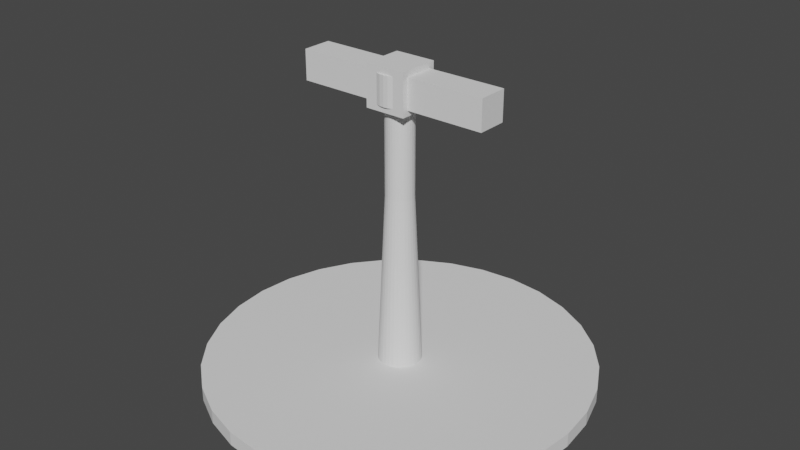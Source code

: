 # Source: laser_pointer.blend  (saved by Blender 3.5.10; exported with 4.5.12 LTS)
import bpy
from mathutils import Matrix  # noqa: F401  (used for matrix-valued properties, if any)

bpy.ops.wm.read_factory_settings(use_empty=True)
scene = bpy.context.scene
scene.name = 'Scene'

# ---- collections
col_collection = bpy.data.collections.new('Collection'); scene.collection.children.link(col_collection)

# ---- materials (node trees are filled in below, after node groups)
mat_material_001 = bpy.data.materials.new('Material.001')
mat_material_001.use_transparent_shadow = False

# ---- material node trees
mat_material_001.use_nodes = True; mat_material_001.node_tree.nodes.clear()
_N = mat_material_001.node_tree.nodes; _L = mat_material_001.node_tree.links
n0 = _N.new('ShaderNodeBsdfPrincipled'); n0.name = 'Principled BSDF'; n0.location = (10, 300)
n0.distribution = 'GGX'
n0.subsurface_method = 'RANDOM_WALK_SKIN'
n0.inputs[0].default_value = (0.8, 0.004383, 0.0, 1.0)
n0.inputs[3].default_value = 1.45
n0.inputs[27].default_value = (0.0, 0.0, 0.0, 1.0)
n0.inputs[28].default_value = 1.0
n1 = _N.new('ShaderNodeOutputMaterial'); n1.name = 'Material Output'; n1.location = (300, 300)
_L.new(n0.outputs[0], n1.inputs[0])
n1.is_active_output = True

# ---- world
world_world = bpy.data.worlds.new('World'); scene.world = world_world
world_world.use_nodes = True; world_world.node_tree.nodes.clear()
_N = world_world.node_tree.nodes; _L = world_world.node_tree.links
n0 = _N.new('ShaderNodeOutputWorld'); n0.name = 'World Output'; n0.location = (300, 300)
n1 = _N.new('ShaderNodeBackground'); n1.name = 'Background'; n1.location = (10, 300)
n1.inputs[0].default_value = (0.05088, 0.05088, 0.05088, 1.0)
_L.new(n1.outputs[0], n0.inputs[0])
n0.is_active_output = True
world_world.color = (0.05088, 0.05088, 0.05088)
world_world.use_sun_shadow = False
world_world.sun_shadow_jitter_overblur = 0.0

# ---- meshes
me_circle_001 = bpy.data.meshes.new('Circle.001')
me_circle_001.from_pydata([(0.0, 1.0, 0.0), (-0.1951, 0.9808, 0.0), (-0.3827, 0.9239, 0.0), (-0.5556, 0.8315, 0.0), (-0.7071, 0.7071, 0.0), (-0.8315, 0.5556, 0.0), (-0.9239, 0.3827, 0.0), (-0.9808, 0.1951, 0.0), (-1.0, 0.0, 0.0), (-0.9808, -0.1951, 0.0), (-0.9239, -0.3827, 0.0), (-0.8315, -0.5556, 0.0), (-0.7071, -0.7071, 0.0), (-0.5556, -0.8315, 0.0), (-0.3827, -0.9239, 0.0), (-0.1951, -0.9808, 0.0), (0.0, -1.0, 0.0), (0.1951, -0.9808, 0.0), (0.3827, -0.9239, 0.0), (0.5556, -0.8315, 0.0), (0.7071, -0.7071, 0.0), (0.8315, -0.5556, 0.0), (0.9239, -0.3827, 0.0), (0.9808, -0.1951, 0.0), (1.0, 0.0, 0.0), (0.9808, 0.1951, 0.0), (0.9239, 0.3827, 0.0), (0.8315, 0.5556, 0.0), (0.7071, 0.7071, 0.0), (0.5556, 0.8315, 0.0), (0.3827, 0.9239, 0.0), (0.1951, 0.9808, 0.0), (0.0, 0.1123, 0.07469), (-0.02191, 0.1102, 0.07469), (-0.04299, 0.1038, 0.07469), (-0.06241, 0.0934, 0.07469), (-0.07943, 0.07943, 0.07469), (-0.0934, 0.06241, 0.07469), (-0.1038, 0.04299, 0.07469), (-0.1102, 0.02191, 0.07469), (-0.1123, 0.0, 0.07469), (-0.1102, -0.02191, 0.07469), (-0.1038, -0.04299, 0.07469), (-0.0934, -0.06241, 0.07469), (-0.07943, -0.07943, 0.07469), (-0.06241, -0.0934, 0.07469), (-0.04299, -0.1038, 0.07469), (-0.02191, -0.1102, 0.07469), (0.0, -0.1123, 0.07469), (0.02191, -0.1102, 0.07469), (0.04299, -0.1038, 0.07469), (0.06241, -0.0934, 0.07469), (0.07943, -0.07943, 0.07469), (0.0934, -0.06241, 0.07469), (0.1038, -0.04299, 0.07469), (0.1102, -0.02191, 0.07469), (0.1123, 0.0, 0.07469), (0.1102, 0.02191, 0.07469), (0.1038, 0.04299, 0.07469), (0.0934, 0.06241, 0.07469), (0.07943, 0.07943, 0.07469), (0.06241, 0.0934, 0.07469), (0.04299, 0.1038, 0.07469), (0.02191, 0.1102, 0.07469), (-0.1951, 0.9808, 0.07469), (0.0, 1.0, 0.07469), (-0.3827, 0.9239, 0.07469), (-0.5556, 0.8315, 0.07469), (-0.7071, 0.7071, 0.07469), (-0.8315, 0.5556, 0.07469), (-0.9239, 0.3827, 0.07469), (-0.9808, 0.1951, 0.07469), (-1.0, 0.0, 0.07469), (-0.9808, -0.1951, 0.07469), (-0.9239, -0.3827, 0.07469), (-0.8315, -0.5556, 0.07469), (-0.7071, -0.7071, 0.07469), (-0.5556, -0.8315, 0.07469), (-0.3827, -0.9239, 0.07469), (-0.1951, -0.9808, 0.07469), (0.0, -1.0, 0.07469), (0.1951, -0.9808, 0.07469), (0.3827, -0.9239, 0.07469), (0.5556, -0.8315, 0.07469), (0.7071, -0.7071, 0.07469), (0.8315, -0.5556, 0.07469), (0.9239, -0.3827, 0.07469), (0.9808, -0.1951, 0.07469), (1.0, 0.0, 0.07469), (0.9808, 0.1951, 0.07469), (0.9239, 0.3827, 0.07469), (0.8315, 0.5556, 0.07469), (0.7071, 0.7071, 0.07469), (0.5556, 0.8315, 0.07469), (0.3827, 0.9239, 0.07469), (0.1951, 0.9808, 0.07469), (1.719e-07, 0.07186, 0.9745), (-0.01402, 0.07048, 0.9745), (-0.0275, 0.06639, 0.9745), (-0.03992, 0.05975, 0.9745), (-0.05081, 0.05081, 0.9745), (-0.05975, 0.03992, 0.9745), (-0.06639, 0.0275, 0.9745), (-0.07048, 0.01402, 0.9745), (-0.07186, -3.355e-10, 0.9745), (-0.07048, -0.01402, 0.9745), (-0.06639, -0.0275, 0.9745), (-0.05975, -0.03992, 0.9745), (-0.05081, -0.05081, 0.9745), (-0.03992, -0.05975, 0.9745), (-0.0275, -0.06639, 0.9745), (-0.01402, -0.07048, 0.9745), (1.719e-07, -0.07186, 0.9745), (0.01402, -0.07048, 0.9745), (0.0275, -0.06639, 0.9745), (0.03992, -0.05975, 0.9745), (0.05081, -0.05081, 0.9745), (0.05975, -0.03992, 0.9745), (0.06639, -0.0275, 0.9745), (0.07048, -0.01402, 0.9745), (0.07186, -3.355e-10, 0.9745), (0.07048, 0.01402, 0.9745), (0.06639, 0.0275, 0.9745), (0.05975, 0.03992, 0.9745), (0.05081, 0.05081, 0.9745), (0.03992, 0.05975, 0.9745), (0.0275, 0.06639, 0.9745), (0.01402, 0.07048, 0.9745), (-0.01402, 0.07048, 1.439), (2.49e-07, 0.07186, 1.439), (-0.0275, 0.06639, 1.439), (-0.03992, 0.05975, 1.439), (-0.05081, 0.05081, 1.439), (-0.05975, 0.03992, 1.439), (-0.06639, 0.0275, 1.439), (-0.07048, 0.01402, 1.439), (-0.07186, -3.355e-10, 1.439), (-0.07048, -0.01402, 1.439), (-0.06639, -0.0275, 1.439), (-0.05975, -0.03992, 1.439), (-0.05081, -0.05081, 1.439), (-0.03992, -0.05975, 1.439), (-0.0275, -0.06639, 1.439), (-0.01402, -0.07048, 1.439), (2.49e-07, -0.07186, 1.439), (0.01402, -0.07048, 1.439), (0.0275, -0.06639, 1.439), (0.03992, -0.05975, 1.439), (0.05081, -0.05081, 1.439), (0.05975, -0.03992, 1.439), (0.06639, -0.0275, 1.439), (0.07048, -0.01402, 1.439), (0.07186, -3.355e-10, 1.439), (0.07048, 0.01402, 1.439), (0.06639, 0.0275, 1.439), (0.05975, 0.03992, 1.439), (0.05081, 0.05081, 1.439), (0.03992, 0.05975, 1.439), (0.0275, 0.06639, 1.439), (0.01402, 0.07048, 1.439), (-0.02265, 0.1139, 1.448), (2.507e-07, 0.1161, 1.448), (-0.04443, 0.1073, 1.448), (-0.06451, 0.09654, 1.448), (-0.0821, 0.0821, 1.448), (-0.09654, 0.06451, 1.448), (-0.1073, 0.04443, 1.448), (-0.1139, 0.02265, 1.448), (-0.1161, -5.422e-10, 1.448), (-0.1139, -0.02265, 1.448), (-0.1073, -0.04443, 1.448), (-0.09654, -0.06451, 1.448), (-0.0821, -0.0821, 1.448), (-0.06451, -0.09654, 1.448), (-0.04443, -0.1073, 1.448), (-0.02265, -0.1139, 1.448), (2.507e-07, -0.1161, 1.448), (0.02265, -0.1139, 1.448), (0.04443, -0.1073, 1.448), (0.06451, -0.09654, 1.448), (0.0821, -0.0821, 1.448), (0.09654, -0.06451, 1.448), (0.1073, -0.04443, 1.448), (0.1139, -0.02265, 1.448), (0.1161, -5.422e-10, 1.448), (0.1139, 0.02265, 1.448), (0.1073, 0.04443, 1.448), (0.09654, 0.06451, 1.448), (0.0821, 0.0821, 1.448), (0.06451, 0.09654, 1.448), (0.04443, 0.1073, 1.448), (0.02265, 0.1139, 1.448), (-0.02265, 0.1139, 1.598), (3.096e-07, 0.1161, 1.598), (-0.04443, 0.1073, 1.598), (-0.06451, 0.09654, 1.598), (-0.0821, 0.0821, 1.598), (-0.09654, 0.06451, 1.598), (-0.1073, 0.04443, 1.598), (-0.1139, 0.02265, 1.598), (-0.1161, -5.422e-10, 1.598), (-0.1139, -0.02265, 1.598), (-0.1073, -0.04443, 1.598), (-0.09654, -0.06451, 1.598), (-0.0821, -0.0821, 1.598), (-0.06451, -0.09654, 1.598), (-0.04443, -0.1073, 1.598), (-0.02265, -0.1139, 1.598), (3.096e-07, -0.1161, 1.598), (0.02265, -0.1139, 1.598), (0.04443, -0.1073, 1.598), (0.06451, -0.09654, 1.598), (0.0821, -0.0821, 1.598), (0.09654, -0.06451, 1.598), (0.1073, -0.04443, 1.598), (0.1139, -0.02265, 1.598), (0.1161, -5.422e-10, 1.598), (0.1139, 0.02265, 1.598), (0.1073, 0.04443, 1.598), (0.09654, 0.06451, 1.598), (0.0821, 0.0821, 1.598), (0.06451, 0.09654, 1.598), (0.04443, 0.1073, 1.598), (0.02265, 0.1139, 1.598)], [], [(1, 0, 31, 30, 29, 28, 27, 26, 25, 24, 23, 22, 21, 20, 19, 18, 17, 16, 15, 14, 13, 12, 11, 10, 9, 8, 7, 6, 5, 4, 3, 2), (35, 36, 100, 99), (17, 18, 82, 81), (4, 5, 69, 68), (31, 0, 65, 95), (18, 19, 83, 82), (5, 6, 70, 69), (19, 20, 84, 83), (6, 7, 71, 70), (20, 21, 85, 84), (7, 8, 72, 71), (21, 22, 86, 85), (8, 9, 73, 72), (22, 23, 87, 86), (9, 10, 74, 73), (23, 24, 88, 87), (10, 11, 75, 74), (24, 25, 89, 88), (11, 12, 76, 75), (25, 26, 90, 89), (12, 13, 77, 76), (26, 27, 91, 90), (13, 14, 78, 77), (0, 1, 64, 65), (27, 28, 92, 91), (14, 15, 79, 78), (1, 2, 66, 64), (28, 29, 93, 92), (15, 16, 80, 79), (2, 3, 67, 66), (29, 30, 94, 93), (16, 17, 81, 80), (3, 4, 68, 67), (30, 31, 95, 94), (33, 32, 65, 64), (34, 33, 64, 66), (35, 34, 66, 67), (36, 35, 67, 68), (37, 36, 68, 69), (38, 37, 69, 70), (39, 38, 70, 71), (40, 39, 71, 72), (41, 40, 72, 73), (42, 41, 73, 74), (43, 42, 74, 75), (44, 43, 75, 76), (45, 44, 76, 77), (46, 45, 77, 78), (47, 46, 78, 79), (48, 47, 79, 80), (49, 48, 80, 81), (50, 49, 81, 82), (51, 50, 82, 83), (52, 51, 83, 84), (53, 52, 84, 85), (54, 53, 85, 86), (55, 54, 86, 87), (56, 55, 87, 88), (57, 56, 88, 89), (58, 57, 89, 90), (59, 58, 90, 91), (60, 59, 91, 92), (61, 60, 92, 93), (62, 61, 93, 94), (63, 62, 94, 95), (32, 63, 95, 65), (120, 121, 153, 152), (62, 63, 127, 126), (49, 50, 114, 113), (36, 37, 101, 100), (63, 32, 96, 127), (50, 51, 115, 114), (37, 38, 102, 101), (51, 52, 116, 115), (38, 39, 103, 102), (52, 53, 117, 116), (39, 40, 104, 103), (53, 54, 118, 117), (40, 41, 105, 104), (54, 55, 119, 118), (41, 42, 106, 105), (55, 56, 120, 119), (42, 43, 107, 106), (56, 57, 121, 120), (43, 44, 108, 107), (57, 58, 122, 121), (44, 45, 109, 108), (58, 59, 123, 122), (45, 46, 110, 109), (32, 33, 97, 96), (59, 60, 124, 123), (46, 47, 111, 110), (33, 34, 98, 97), (60, 61, 125, 124), (47, 48, 112, 111), (34, 35, 99, 98), (61, 62, 126, 125), (48, 49, 113, 112), (141, 142, 174, 173), (107, 108, 140, 139), (121, 122, 154, 153), (108, 109, 141, 140), (122, 123, 155, 154), (109, 110, 142, 141), (96, 97, 128, 129), (123, 124, 156, 155), (110, 111, 143, 142), (97, 98, 130, 128), (124, 125, 157, 156), (111, 112, 144, 143), (98, 99, 131, 130), (125, 126, 158, 157), (112, 113, 145, 144), (99, 100, 132, 131), (126, 127, 159, 158), (113, 114, 146, 145), (100, 101, 133, 132), (127, 96, 129, 159), (114, 115, 147, 146), (101, 102, 134, 133), (115, 116, 148, 147), (102, 103, 135, 134), (116, 117, 149, 148), (103, 104, 136, 135), (117, 118, 150, 149), (104, 105, 137, 136), (118, 119, 151, 150), (105, 106, 138, 137), (119, 120, 152, 151), (106, 107, 139, 138), (176, 177, 209, 208), (129, 128, 160, 161), (155, 156, 188, 187), (142, 143, 175, 174), (128, 130, 162, 160), (156, 157, 189, 188), (143, 144, 176, 175), (130, 131, 163, 162), (157, 158, 190, 189), (144, 145, 177, 176), (131, 132, 164, 163), (158, 159, 191, 190), (145, 146, 178, 177), (132, 133, 165, 164), (159, 129, 161, 191), (146, 147, 179, 178), (133, 134, 166, 165), (147, 148, 180, 179), (134, 135, 167, 166), (148, 149, 181, 180), (135, 136, 168, 167), (149, 150, 182, 181), (136, 137, 169, 168), (150, 151, 183, 182), (137, 138, 170, 169), (151, 152, 184, 183), (138, 139, 171, 170), (152, 153, 185, 184), (139, 140, 172, 171), (153, 154, 186, 185), (140, 141, 173, 172), (154, 155, 187, 186), (192, 194, 195, 196, 197, 198, 199, 200, 201, 202, 203, 204, 205, 206, 207, 208, 209, 210, 211, 212, 213, 214, 215, 216, 217, 218, 219, 220, 221, 222, 223, 193), (163, 164, 196, 195), (190, 191, 223, 222), (177, 178, 210, 209), (164, 165, 197, 196), (191, 161, 193, 223), (178, 179, 211, 210), (165, 166, 198, 197), (179, 180, 212, 211), (166, 167, 199, 198), (180, 181, 213, 212), (167, 168, 200, 199), (181, 182, 214, 213), (168, 169, 201, 200), (182, 183, 215, 214), (169, 170, 202, 201), (183, 184, 216, 215), (170, 171, 203, 202), (184, 185, 217, 216), (171, 172, 204, 203), (185, 186, 218, 217), (172, 173, 205, 204), (186, 187, 219, 218), (173, 174, 206, 205), (161, 160, 192, 193), (187, 188, 220, 219), (174, 175, 207, 206), (160, 162, 194, 192), (188, 189, 221, 220), (175, 176, 208, 207), (162, 163, 195, 194), (189, 190, 222, 221)])
_uv = me_circle_001.uv_layers.new(name='UVMap')
_uv.uv.foreach_set('vector', [0.0, 0.0, 0.0, 0.0, 0.0, 0.0, 0.0, 0.0, 0.0, 0.0, 0.0, 0.0, 0.0, 0.0, 0.0, 0.0, 0.0, 0.0, 0.0, 0.0, 0.0, 0.0, 0.0, 0.0, 0.0, 0.0, 0.0, 0.0, 0.0, 0.0, 0.0, 0.0, 0.0, 0.0, 0.0, 0.0, 0.0, 0.0, 0.0, 0.0, 0.0, 0.0, 0.0, 0.0, 0.0, 0.0, 0.0, 0.0, 0.0, 0.0, 0.0, 0.0, 0.0, 0.0, 0.0, 0.0, 0.0, 0.0, 0.0, 0.0, 0.0, 0.0, 0.0, 0.0, 0.0, 0.0, 0.0, 0.0, 0.0, 0.0, 0.0, 0.0, 0.0, 0.0, 0.0, 0.0, 0.0, 0.0, 0.0, 0.0, 0.0, 0.0, 0.0, 0.0, 0.0, 0.0, 0.0, 0.0, 0.0, 0.0, 0.0, 0.0, 0.0, 0.0, 0.0, 0.0, 0.0, 0.0, 0.0, 0.0, 0.0, 0.0, 0.0, 0.0, 0.0, 0.0, 0.0, 0.0, 0.0, 0.0, 0.0, 0.0, 0.0, 0.0, 0.0, 0.0, 0.0, 0.0, 0.0, 0.0, 0.0, 0.0, 0.0, 0.0, 0.0, 0.0, 0.0, 0.0, 0.0, 0.0, 0.0, 0.0, 0.0, 0.0, 0.0, 0.0, 0.0, 0.0, 0.0, 0.0, 0.0, 0.0, 0.0, 0.0, 0.0, 0.0, 0.0, 0.0, 0.0, 0.0, 0.0, 0.0, 0.0, 0.0, 0.0, 0.0, 0.0, 0.0, 0.0, 0.0, 0.0, 0.0, 0.0, 0.0, 0.0, 0.0, 0.0, 0.0, 0.0, 0.0, 0.0, 0.0, 0.0, 0.0, 0.0, 0.0, 0.0, 0.0, 0.0, 0.0, 0.0, 0.0, 0.0, 0.0, 0.0, 0.0, 0.0, 0.0, 0.0, 0.0, 0.0, 0.0, 0.0, 0.0, 0.0, 0.0, 0.0, 0.0, 0.0, 0.0, 0.0, 0.0, 0.0, 0.0, 0.0, 0.0, 0.0, 0.0, 0.0, 0.0, 0.0, 0.0, 0.0, 0.0, 0.0, 0.0, 0.0, 0.0, 0.0, 0.0, 0.0, 0.0, 0.0, 0.0, 0.0, 0.0, 0.0, 0.0, 0.0, 0.0, 0.0, 0.0, 0.0, 0.0, 0.0, 0.0, 0.0, 0.0, 0.0, 0.0, 0.0, 0.0, 0.0, 0.0, 0.0, 0.0, 0.0, 0.0, 0.0, 0.0, 0.0, 0.0, 0.0, 0.0, 0.0, 0.0, 0.0, 0.0, 0.0, 0.0, 0.0, 0.0, 0.0, 0.0, 0.0, 0.0, 0.0, 0.0, 0.0, 0.0, 0.0, 0.0, 0.0, 0.0, 0.0, 0.0, 0.0, 0.0, 0.0, 0.0, 0.0, 0.0, 0.0, 0.0, 0.0, 0.0, 0.0, 0.0, 0.0, 0.0, 0.0, 0.0, 0.0, 0.0, 0.0, 0.0, 0.0, 0.0, 0.0, 0.0, 0.0, 0.0, 0.0, 0.0, 0.0, 0.0, 0.0, 0.0, 0.0, 0.0, 0.0, 0.0, 0.0, 0.0, 0.0, 0.0, 0.0, 0.0, 0.0, 0.0, 0.0, 0.0, 0.0, 0.0, 0.0, 0.0, 0.0, 0.0, 0.0, 0.0, 0.0, 0.0, 0.0, 0.0, 0.0, 0.0, 0.0, 0.0, 0.0, 0.0, 0.0, 0.0, 0.0, 0.0, 0.0, 0.0, 0.0, 0.0, 0.0, 0.0, 0.0, 0.0, 0.0, 0.0, 0.0, 0.0, 0.0, 0.0, 0.0, 0.0, 0.0, 0.0, 0.0, 0.0, 0.0, 0.0, 0.0, 0.0, 0.0, 0.0, 0.0, 0.0, 0.0, 0.0, 0.0, 0.0, 0.0, 0.0, 0.0, 0.0, 0.0, 0.0, 0.0, 0.0, 0.0, 0.0, 0.0, 0.0, 0.0, 0.0, 0.0, 0.0, 0.0, 0.0, 0.0, 0.0, 0.0, 0.0, 0.0, 0.0, 0.0, 0.0, 0.0, 0.0, 0.0, 0.0, 0.0, 0.0, 0.0, 0.0, 0.0, 0.0, 0.0, 0.0, 0.0, 0.0, 0.0, 0.0, 0.0, 0.0, 0.0, 0.0, 0.0, 0.0, 0.0, 0.0, 0.0, 0.0, 0.0, 0.0, 0.0, 0.0, 0.0, 0.0, 0.0, 0.0, 0.0, 0.0, 0.0, 0.0, 0.0, 0.0, 0.0, 0.0, 0.0, 0.0, 0.0, 0.0, 0.0, 0.0, 0.0, 0.0, 0.0, 0.0, 0.0, 0.0, 0.0, 0.0, 0.0, 0.0, 0.0, 0.0, 0.0, 0.0, 0.0, 0.0, 0.0, 0.0, 0.0, 0.0, 0.0, 0.0, 0.0, 0.0, 0.0, 0.0, 0.0, 0.0, 0.0, 0.0, 0.0, 0.0, 0.0, 0.0, 0.0, 0.0, 0.0, 0.0, 0.0, 0.0, 0.0, 0.0, 0.0, 0.0, 0.0, 0.0, 0.0, 0.0, 0.0, 0.0, 0.0, 0.0, 0.0, 0.0, 0.0, 0.0, 0.0, 0.0, 0.0, 0.0, 0.0, 0.0, 0.0, 0.0, 0.0, 0.0, 0.0, 0.0, 0.0, 0.0, 0.0, 0.0, 0.0, 0.0, 0.0, 0.0, 0.0, 0.0, 0.0, 0.0, 0.0, 0.0, 0.0, 0.0, 0.0, 0.0, 0.0, 0.0, 0.0, 0.0, 0.0, 0.0, 0.0, 0.0, 0.0, 0.0, 0.0, 0.0, 0.0, 0.0, 0.0, 0.0, 0.0, 0.0, 0.0, 0.0, 0.0, 0.0, 0.0, 0.0, 0.0, 0.0, 0.0, 0.0, 0.0, 0.0, 0.0, 0.0, 0.0, 0.0, 0.0, 0.0, 0.0, 0.0, 0.0, 0.0, 0.0, 0.0, 0.0, 0.0, 0.0, 0.0, 0.0, 0.0, 0.0, 0.0, 0.0, 0.0, 0.0, 0.0, 0.0, 0.0, 0.0, 0.0, 0.0, 0.0, 0.0, 0.0, 0.0, 0.0, 0.0, 0.0, 0.0, 0.0, 0.0, 0.0, 0.0, 0.0, 0.0, 0.0, 0.0, 0.0, 0.0, 0.0, 0.0, 0.0, 0.0, 0.0, 0.0, 0.0, 0.0, 0.0, 0.0, 0.0, 0.0, 0.0, 0.0, 0.0, 0.0, 0.0, 0.0, 0.0, 0.0, 0.0, 0.0, 0.0, 0.0, 0.0, 0.0, 0.0, 0.0, 0.0, 0.0, 0.0, 0.0, 0.0, 0.0, 0.0, 0.0, 0.0, 0.0, 0.0, 0.0, 0.0, 0.0, 0.0, 0.0, 0.0, 0.0, 0.0, 0.0, 0.0, 0.0, 0.0, 0.0, 0.0, 0.0, 0.0, 0.0, 0.0, 0.0, 0.0, 0.0, 0.0, 0.0, 0.0, 0.0, 0.0, 0.0, 0.0, 0.0, 0.0, 0.0, 0.0, 0.0, 0.0, 0.0, 0.0, 0.0, 0.0, 0.0, 0.0, 0.0, 0.0, 0.0, 0.0, 0.0, 0.0, 0.0, 0.0, 0.0, 0.0, 0.0, 0.0, 0.0, 0.0, 0.0, 0.0, 0.0, 0.0, 0.0, 0.0, 0.0, 0.0, 0.0, 0.0, 0.0, 0.0, 0.0, 0.0, 0.0, 0.0, 0.0, 0.0, 0.0, 0.0, 0.0, 0.0, 0.0, 0.0, 0.0, 0.0, 0.0, 0.0, 0.0, 0.0, 0.0, 0.0, 0.0, 0.0, 0.0, 0.0, 0.0, 0.0, 0.0, 0.0, 0.0, 0.0, 0.0, 0.0, 0.0, 0.0, 0.0, 0.0, 0.0, 0.0, 0.0, 0.0, 0.0, 0.0, 0.0, 0.0, 0.0, 0.0, 0.0, 0.0, 0.0, 0.0, 0.0, 0.0, 0.0, 0.0, 0.0, 0.0, 0.0, 0.0, 0.0, 0.0, 0.0, 0.0, 0.0, 0.0, 0.0, 0.0, 0.0, 0.0, 0.0, 0.0, 0.0, 0.0, 0.0, 0.0, 0.0, 0.0, 0.0, 0.0, 0.0, 0.0, 0.0, 0.0, 0.0, 0.0, 0.0, 0.0, 0.0, 0.0, 0.0, 0.0, 0.0, 0.0, 0.0, 0.0, 0.0, 0.0, 0.0, 0.0, 0.0, 0.0, 0.0, 0.0, 0.0, 0.0, 0.0, 0.0, 0.0, 0.0, 0.0, 0.0, 0.0, 0.0, 0.0, 0.0, 0.0, 0.0, 0.0, 0.0, 0.0, 0.0, 0.0, 0.0, 0.0, 0.0, 0.0, 0.0, 0.0, 0.0, 0.0, 0.0, 0.0, 0.0, 0.0, 0.0, 0.0, 0.0, 0.0, 0.0, 0.0, 0.0, 0.0, 0.0, 0.0, 0.0, 0.0, 0.0, 0.0, 0.0, 0.0, 0.0, 0.0, 0.0, 0.0, 0.0, 0.0, 0.0, 0.0, 0.0, 0.0, 0.0, 0.0, 0.0, 0.0, 0.0, 0.0, 0.0, 0.0, 0.0, 0.0, 0.0, 0.0, 0.0, 0.0, 0.0, 0.0, 0.0, 0.0, 0.0, 0.0, 0.0, 0.0, 0.0, 0.0, 0.0, 0.0, 0.0, 0.0, 0.0, 0.0, 0.0, 0.0, 0.0, 0.0, 0.0, 0.0, 0.0, 0.0, 0.0, 0.0, 0.0, 0.0, 0.0, 0.0, 0.0, 0.0, 0.0, 0.0, 0.0, 0.0, 0.0, 0.0, 0.0, 0.0, 0.0, 0.0, 0.0, 0.0, 0.0, 0.0, 0.0, 0.0, 0.0, 0.0, 0.0, 0.0, 0.0, 0.0, 0.0, 0.0, 0.0, 0.0, 0.0, 0.0, 0.0, 0.0, 0.0, 0.0, 0.0, 0.0, 0.0, 0.0, 0.0, 0.0, 0.0, 0.0, 0.0, 0.0, 0.0, 0.0, 0.0, 0.0, 0.0, 0.0, 0.0, 0.0, 0.0, 0.0, 0.0, 0.0, 0.0, 0.0, 0.0, 0.0, 0.0, 0.0, 0.0, 0.0, 0.0, 0.0, 0.0, 0.0, 0.0, 0.0, 0.0, 0.0, 0.0, 0.0, 0.0, 0.0, 0.0, 0.0, 0.0, 0.0, 0.0, 0.0, 0.0, 0.0, 0.0, 0.0, 0.0, 0.0, 0.0, 0.0, 0.0, 0.0, 0.0, 0.0, 0.0, 0.0, 0.0, 0.0, 0.0, 0.0, 0.0, 0.0, 0.0, 0.0, 0.0, 0.0, 0.0, 0.0, 0.0, 0.0, 0.0, 0.0, 0.0, 0.0, 0.0, 0.0, 0.0, 0.0, 0.0, 0.0, 0.0, 0.0, 0.0, 0.0, 0.0, 0.0, 0.0, 0.0, 0.0, 0.0, 0.0, 0.0, 0.0, 0.0, 0.0, 0.0, 0.0, 0.0, 0.0, 0.0, 0.0, 0.0, 0.0, 0.0, 0.0, 0.0, 0.0, 0.0, 0.0, 0.0, 0.0, 0.0, 0.0, 0.0, 0.0, 0.0, 0.0, 0.0, 0.0, 0.0, 0.0, 0.0, 0.0, 0.0, 0.0, 0.0, 0.0, 0.0, 0.0, 0.0, 0.0, 0.0, 0.0, 0.0, 0.0, 0.0, 0.0, 0.0, 0.0, 0.0, 0.0, 0.0, 0.0, 0.0, 0.0, 0.0, 0.0, 0.0, 0.0, 0.0, 0.0, 0.0, 0.0, 0.0, 0.0, 0.0, 0.0, 0.0, 0.0, 0.0, 0.0, 0.0, 0.0, 0.0, 0.0, 0.0, 0.0, 0.0, 0.0, 0.0, 0.0, 0.0, 0.0, 0.0, 0.0, 0.0, 0.0, 0.0, 0.0, 0.0, 0.0, 0.0, 0.0, 0.0, 0.0, 0.0, 0.0, 0.0, 0.0, 0.0, 0.0, 0.0, 0.0, 0.0, 0.0, 0.0, 0.0, 0.0, 0.0, 0.0, 0.0, 0.0, 0.0, 0.0, 0.0, 0.0, 0.0, 0.0, 0.0, 0.0, 0.0, 0.0, 0.0, 0.0, 0.0, 0.0, 0.0, 0.0, 0.0, 0.0, 0.0, 0.0, 0.0, 0.0, 0.0, 0.0, 0.0, 0.0, 0.0, 0.0, 0.0, 0.0, 0.0, 0.0, 0.0, 0.0, 0.0, 0.0, 0.0, 0.0, 0.0, 0.0, 0.0, 0.0, 0.0, 0.0, 0.0, 0.0, 0.0, 0.0, 0.0, 0.0, 0.0, 0.0, 0.0, 0.0, 0.0, 0.0, 0.0, 0.0, 0.0, 0.0, 0.0, 0.0, 0.0, 0.0, 0.0, 0.0, 0.0, 0.0, 0.0, 0.0, 0.0, 0.0, 0.0, 0.0, 0.0, 0.0, 0.0, 0.0, 0.0, 0.0, 0.0, 0.0, 0.0, 0.0, 0.0, 0.0, 0.0, 0.0, 0.0, 0.0, 0.0, 0.0, 0.0, 0.0, 0.0, 0.0, 0.0, 0.0, 0.0, 0.0, 0.0, 0.0, 0.0, 0.0, 0.0, 0.0, 0.0, 0.0, 0.0, 0.0, 0.0, 0.0, 0.0, 0.0, 0.0, 0.0, 0.0, 0.0, 0.0, 0.0, 0.0, 0.0, 0.0, 0.0, 0.0, 0.0, 0.0, 0.0, 0.0, 0.0, 0.0, 0.0, 0.0, 0.0, 0.0, 0.0, 0.0, 0.0, 0.0, 0.0, 0.0, 0.0, 0.0, 0.0, 0.0, 0.0, 0.0, 0.0, 0.0, 0.0, 0.0, 0.0, 0.0, 0.0, 0.0, 0.0, 0.0, 0.0, 0.0, 0.0, 0.0, 0.0, 0.0, 0.0, 0.0, 0.0, 0.0, 0.0, 0.0, 0.0, 0.0, 0.0, 0.0, 0.0, 0.0, 0.0, 0.0, 0.0, 0.0, 0.0, 0.0, 0.0, 0.0, 0.0, 0.0, 0.0, 0.0, 0.0, 0.0, 0.0, 0.0, 0.0, 0.0, 0.0, 0.0, 0.0, 0.0, 0.0, 0.0, 0.0, 0.0, 0.0, 0.0, 0.0, 0.0, 0.0, 0.0, 0.0, 0.0, 0.0, 0.0, 0.0, 0.0, 0.0, 0.0, 0.0, 0.0, 0.0, 0.0, 0.0, 0.0, 0.0, 0.0, 0.0, 0.0, 0.0, 0.0, 0.0, 0.0, 0.0, 0.0, 0.0, 0.0, 0.0, 0.0, 0.0, 0.0, 0.0, 0.0, 0.0, 0.0, 0.0, 0.0, 0.0, 0.0, 0.0, 0.0, 0.0, 0.0, 0.0, 0.0, 0.0, 0.0, 0.0, 0.0, 0.0, 0.0, 0.0, 0.0, 0.0, 0.0, 0.0, 0.0, 0.0, 0.0, 0.0, 0.0, 0.0, 0.0, 0.0, 0.0, 0.0, 0.0, 0.0, 0.0, 0.0, 0.0, 0.0, 0.0, 0.0, 0.0, 0.0, 0.0, 0.0, 0.0, 0.0, 0.0, 0.0, 0.0, 0.0, 0.0, 0.0, 0.0, 0.0, 0.0, 0.0, 0.0, 0.0, 0.0, 0.0, 0.0, 0.0, 0.0, 0.0, 0.0, 0.0, 0.0, 0.0, 0.0, 0.0, 0.0, 0.0, 0.0, 0.0, 0.0, 0.0, 0.0, 0.0, 0.0, 0.0, 0.0, 0.0, 0.0, 0.0, 0.0, 0.0, 0.0, 0.0, 0.0, 0.0, 0.0, 0.0, 0.0, 0.0, 0.0, 0.0, 0.0, 0.0, 0.0, 0.0, 0.0, 0.0, 0.0, 0.0, 0.0, 0.0, 0.0, 0.0, 0.0, 0.0, 0.0, 0.0, 0.0, 0.0, 0.0, 0.0, 0.0, 0.0, 0.0, 0.0, 0.0, 0.0, 0.0, 0.0, 0.0, 0.0, 0.0, 0.0, 0.0, 0.0, 0.0, 0.0, 0.0, 0.0, 0.0, 0.0, 0.0, 0.0, 0.0, 0.0, 0.0, 0.0, 0.0, 0.0, 0.0, 0.0, 0.0, 0.0, 0.0, 0.0, 0.0, 0.0, 0.0, 0.0, 0.0, 0.0, 0.0, 0.0, 0.0, 0.0, 0.0, 0.0, 0.0, 0.0, 0.0, 0.0, 0.0, 0.0, 0.0, 0.0, 0.0, 0.0, 0.0, 0.0, 0.0, 0.0, 0.0, 0.0, 0.0, 0.0, 0.0, 0.0, 0.0, 0.0, 0.0, 0.0, 0.0, 0.0, 0.0, 0.0, 0.0, 0.0, 0.0, 0.0, 0.0, 0.0, 0.0, 0.0, 0.0, 0.0, 0.0, 0.0, 0.0, 0.0, 0.0, 0.0, 0.0, 0.0, 0.0, 0.0, 0.0, 0.0, 0.0, 0.0, 0.0, 0.0, 0.0, 0.0, 0.0, 0.0, 0.0, 0.0, 0.0, 0.0, 0.0, 0.0, 0.0, 0.0, 0.0, 0.0, 0.0, 0.0, 0.0, 0.0, 0.0, 0.0, 0.0, 0.0, 0.0, 0.0, 0.0, 0.0, 0.0, 0.0, 0.0, 0.0, 0.0, 0.0, 0.0, 0.0, 0.0, 0.0, 0.0, 0.0, 0.0, 0.0, 0.0, 0.0, 0.0, 0.0, 0.0])
me_circle_001.update()
me_cube_003 = bpy.data.meshes.new('Cube.003')
me_cube_003.from_pydata([(-0.4813, -0.05214, -0.05214), (-0.4813, -0.05214, 0.05214), (-0.4813, 0.05214, -0.05214), (-0.4813, 0.05214, 0.05214), (0.4813, -0.06308, -0.06308), (0.4813, -0.06308, 0.06308), (0.4813, 0.06308, -0.06308), (0.4813, 0.06308, 0.06308), (-0.4813, 0.06308, -0.06308), (-0.4813, -0.06308, -0.06308), (-0.4813, -0.06308, 0.06308), (-0.4813, 0.06308, 0.06308), (-0.4632, 0.02612, -0.02612), (-0.4632, -0.02612, -0.02612), (-0.4632, -0.02612, 0.02612), (-0.4632, 0.02612, 0.02612), (-0.4632, 0.05214, -0.05214), (-0.4632, -0.05214, -0.05214), (-0.4632, -0.05214, 0.05214), (-0.4632, 0.05214, 0.05214)], [], [(3, 2, 16, 19), (8, 11, 7, 6), (6, 7, 5, 4), (4, 5, 10, 9), (8, 6, 4, 9), (7, 11, 10, 5), (0, 2, 8, 9), (1, 0, 9, 10), (3, 1, 10, 11), (2, 3, 11, 8), (0, 1, 18, 17), (1, 3, 19, 18), (2, 0, 17, 16), (13, 12, 16, 17), (14, 13, 17, 18), (15, 14, 18, 19), (12, 15, 19, 16)])
_uv = me_cube_003.uv_layers.new(name='UVMap')
_uv.uv.foreach_set('vector', [0.6033, 0.2283, 0.3967, 0.2283, 0.3967, 0.2283, 0.6033, 0.2283, 0.375, 0.25, 0.625, 0.25, 0.625, 0.5, 0.375, 0.5, 0.375, 0.5, 0.625, 0.5, 0.625, 0.75, 0.375, 0.75, 0.375, 0.75, 0.625, 0.75, 0.625, 1.0, 0.375, 1.0, 0.125, 0.5, 0.375, 0.5, 0.375, 0.75, 0.125, 0.75, 0.625, 0.5, 0.875, 0.5, 0.875, 0.75, 0.625, 0.75, 0.3967, 0.02168, 0.3967, 0.2283, 0.375, 0.25, 0.375, 0.0, 0.6033, 0.02168, 0.3967, 0.02168, 0.375, 0.0, 0.625, 0.0, 0.6033, 0.2283, 0.6033, 0.02168, 0.625, 0.0, 0.625, 0.25, 0.3967, 0.2283, 0.6033, 0.2283, 0.625, 0.25, 0.375, 0.25, 0.3967, 0.02168, 0.6033, 0.02168, 0.6033, 0.02168, 0.3967, 0.02168, 0.6033, 0.02168, 0.6033, 0.2283, 0.6033, 0.2283, 0.6033, 0.02168, 0.3967, 0.2283, 0.3967, 0.02168, 0.3967, 0.02168, 0.3967, 0.2283, 0.4482, 0.07323, 0.4482, 0.1768, 0.3967, 0.2283, 0.3967, 0.02168, 0.5518, 0.07323, 0.4482, 0.07323, 0.3967, 0.02168, 0.6033, 0.02168, 0.5518, 0.1768, 0.5518, 0.07323, 0.6033, 0.02168, 0.6033, 0.2283, 0.4482, 0.1768, 0.5518, 0.1768, 0.6033, 0.2283, 0.3967, 0.2283])
me_cube_003.update()
me_cube_004 = bpy.data.meshes.new('Cube.004')
me_cube_004.from_pydata([(-0.4632, 0.02612, -0.02612), (-0.4632, -0.02612, -0.02612), (-0.4632, -0.02612, 0.02612), (-0.4632, 0.02612, 0.02612), (-0.4168, 0.02612, 0.02612), (-0.4168, -0.02612, 0.02612), (-0.4168, -0.02612, -0.02612), (-0.4168, 0.02612, -0.02612)], [], [(1, 2, 5, 6), (3, 0, 7, 4), (0, 1, 6, 7), (2, 3, 4, 5), (7, 6, 5, 4), (0, 3, 2, 1)])
_uv = me_cube_004.uv_layers.new(name='UVMap')
_uv.uv.foreach_set('vector', [0.4482, 0.07323, 0.5518, 0.07323, 0.5518, 0.07323, 0.4482, 0.07323, 0.5518, 0.1768, 0.4482, 0.1768, 0.4482, 0.1768, 0.5518, 0.1768, 0.4482, 0.1768, 0.4482, 0.07323, 0.4482, 0.07323, 0.4482, 0.1768, 0.5518, 0.07323, 0.5518, 0.1768, 0.5518, 0.1768, 0.5518, 0.07323, 0.4482, 0.1768, 0.4482, 0.07323, 0.5518, 0.07323, 0.5518, 0.1768, 0.4482, 0.1768, 0.5518, 0.1768, 0.5518, 0.07323, 0.4482, 0.07323])
me_cube_004.materials.append(mat_material_001)
me_cube_004.update()
me_cube = bpy.data.meshes.new('Cube')
me_cube.from_pydata([(-0.1065, -0.1065, -0.1065), (-0.1065, -0.1065, 0.1065), (-0.1065, 0.1065, -0.1065), (-0.1065, 0.1065, 0.1065), (0.1065, -0.1065, -0.1065), (0.1065, -0.1065, 0.1065), (0.1065, 0.1065, -0.1065), (0.1065, 0.1065, 0.1065)], [], [(0, 1, 3, 2), (2, 3, 7, 6), (6, 7, 5, 4), (4, 5, 1, 0), (2, 6, 4, 0), (7, 3, 1, 5)])
_uv = me_cube.uv_layers.new(name='UVMap')
_uv.uv.foreach_set('vector', [0.375, 0.0, 0.625, 0.0, 0.625, 0.25, 0.375, 0.25, 0.375, 0.25, 0.625, 0.25, 0.625, 0.5, 0.375, 0.5, 0.375, 0.5, 0.625, 0.5, 0.625, 0.75, 0.375, 0.75, 0.375, 0.75, 0.625, 0.75, 0.625, 1.0, 0.375, 1.0, 0.125, 0.5, 0.375, 0.5, 0.375, 0.75, 0.125, 0.75, 0.625, 0.5, 0.875, 0.5, 0.875, 0.75, 0.625, 0.75])
me_cube.update()
me_cube_001 = bpy.data.meshes.new('Cube.001')
me_cube_001.from_pydata([(-0.5093, -0.07728, -0.07728), (-0.5093, -0.07728, 0.07728), (-0.5093, 0.07728, -0.07728), (-0.5093, 0.07728, 0.07728), (0.5093, -0.07728, -0.07728), (0.5093, -0.07728, 0.07728), (0.5093, 0.07728, -0.07728), (0.5093, 0.07728, 0.07728)], [], [(0, 1, 3, 2), (2, 3, 7, 6), (6, 7, 5, 4), (4, 5, 1, 0), (2, 6, 4, 0), (7, 3, 1, 5)])
_uv = me_cube_001.uv_layers.new(name='UVMap')
_uv.uv.foreach_set('vector', [0.375, 0.0, 0.625, 0.0, 0.625, 0.25, 0.375, 0.25, 0.375, 0.25, 0.625, 0.25, 0.625, 0.5, 0.375, 0.5, 0.375, 0.5, 0.625, 0.5, 0.625, 0.75, 0.375, 0.75, 0.375, 0.75, 0.625, 0.75, 0.625, 1.0, 0.375, 1.0, 0.125, 0.5, 0.375, 0.5, 0.375, 0.75, 0.125, 0.75, 0.625, 0.5, 0.875, 0.5, 0.875, 0.75, 0.625, 0.75])
me_cube_001.update()

# ---- objects
ob_circle = bpy.data.objects.new('Circle', me_circle_001)
ob_cube = bpy.data.objects.new('Cube', me_cube_003)
ob_cube_001 = bpy.data.objects.new('Cube.001', me_cube_004)
ob_tri_c_inv = bpy.data.objects.new('TRI_C_INV', me_cube)
ob_tri_c_inv_001 = bpy.data.objects.new('TRI_C_INV.001', me_cube_001)

# ---- transforms, parenting, visibility, modifiers, constraints
ob_circle.location = (0.0, 0.0, 0.0)
ob_cube.location = (0.0, 0.0, 1.525)
ob_cube_001.location = (0.0, 0.0, 1.525)
ob_tri_c_inv.location = (0.0, 0.0, 1.525)
ob_tri_c_inv_001.location = (0.0, 0.0, 1.525)

# ---- collection membership
col_collection.objects.link(ob_circle)
col_collection.objects.link(ob_cube)
col_collection.objects.link(ob_cube_001)
col_collection.objects.link(ob_tri_c_inv)
col_collection.objects.link(ob_tri_c_inv_001)

# ---- scene / render settings (as saved in the file)
scene.frame_start = 1; scene.frame_end = 250; scene.frame_set(1)
scene.render.engine = 'BLENDER_EEVEE_NEXT'
scene.cycles.sampling_pattern = 'TABULATED_SOBOL'
scene.view_settings.view_transform = 'Filmic'
bpy.context.view_layer.update()

# ---- added for rendering (the .blend has no active camera and no usable light): camera, sun
cam_auto = bpy.data.cameras.new('AutoCamera')
cam_auto.lens = 50.0
cam_auto.sensor_width = 36.0
cam_auto.clip_end = 1000.0
ob_auto_camera = bpy.data.objects.new('AutoCamera', cam_auto)
scene.collection.objects.link(ob_auto_camera)
ob_auto_camera.location = (3.02098, -3.62517, 3.23242)
ob_auto_camera.rotation_euler = (1.09748, -7.21219e-08, 0.694738)
scene.camera = ob_auto_camera
light_auto_sun = bpy.data.lights.new('AutoSun', 'SUN')
light_auto_sun.energy = 3.0
light_auto_sun.angle = 0.0523599
ob_auto_sun = bpy.data.objects.new('AutoSun', light_auto_sun)
scene.collection.objects.link(ob_auto_sun)
ob_auto_sun.rotation_euler = (0.872665, 0.174533, 0.523599)
bpy.context.view_layer.update()
